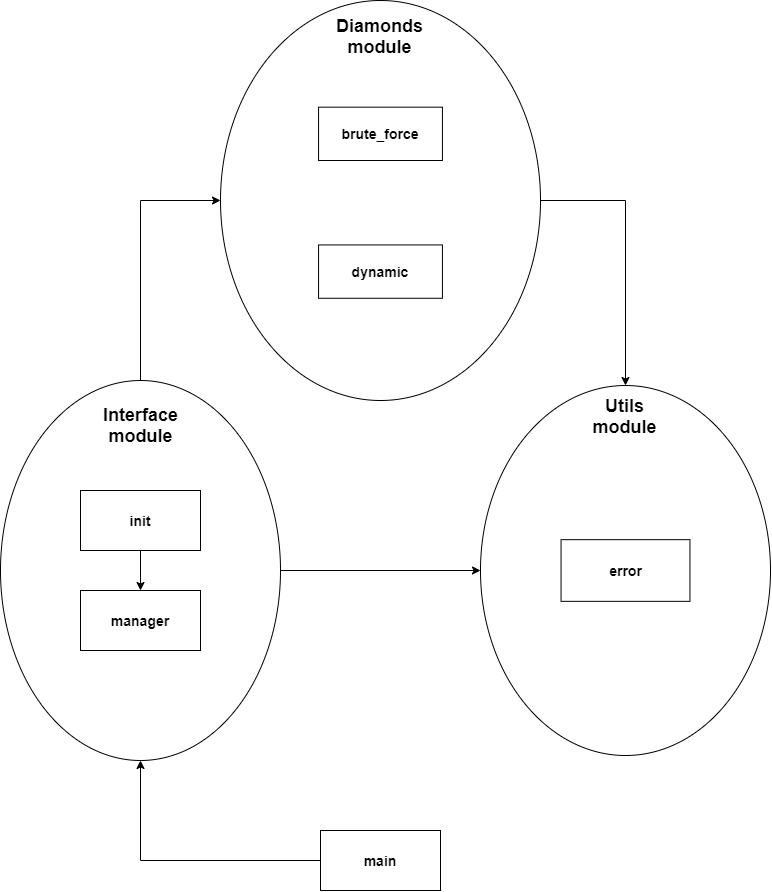

The diagram above was exported from draw.io. Its source (the exported page's mxGraphModel, read from the mxfile embedded in the PNG):
<mxGraphModel dx="1240" dy="563" grid="1" gridSize="10" guides="1" tooltips="1" connect="1" arrows="1" fold="1" page="1" pageScale="1" pageWidth="827" pageHeight="1169" math="0" shadow="0">
  <root>
    <mxCell id="0" />
    <mxCell id="1" parent="0" />
    <mxCell id="qy0W1xbeV2sLt5PHaAuJ-5" value="" style="group" vertex="1" connectable="0" parent="1">
      <mxGeometry x="260" width="320" height="400" as="geometry" />
    </mxCell>
    <mxCell id="qy0W1xbeV2sLt5PHaAuJ-2" value="" style="ellipse;whiteSpace=wrap;html=1;direction=south;" vertex="1" parent="qy0W1xbeV2sLt5PHaAuJ-5">
      <mxGeometry width="320" height="400" as="geometry" />
    </mxCell>
    <mxCell id="qy0W1xbeV2sLt5PHaAuJ-4" value="&lt;b&gt;&lt;font style=&quot;font-size: 18px&quot;&gt;Diamonds&lt;br&gt;module&lt;br&gt;&lt;/font&gt;&lt;/b&gt;" style="text;html=1;strokeColor=none;fillColor=none;align=center;verticalAlign=middle;whiteSpace=wrap;rounded=0;" vertex="1" parent="qy0W1xbeV2sLt5PHaAuJ-5">
      <mxGeometry x="139.3548387096774" y="26.666666666666668" width="41.29032258064516" height="17.77777777777778" as="geometry" />
    </mxCell>
    <mxCell id="qy0W1xbeV2sLt5PHaAuJ-6" value="&lt;font style=&quot;font-size: 14px&quot;&gt;&lt;b&gt;brute_force&lt;/b&gt;&lt;/font&gt;" style="rounded=0;whiteSpace=wrap;html=1;" vertex="1" parent="qy0W1xbeV2sLt5PHaAuJ-5">
      <mxGeometry x="98.06451612903226" y="106.66666666666667" width="123.87096774193549" height="53.333333333333336" as="geometry" />
    </mxCell>
    <mxCell id="qy0W1xbeV2sLt5PHaAuJ-7" value="&lt;font style=&quot;font-size: 14px&quot;&gt;&lt;b&gt;dynamic&lt;/b&gt;&lt;/font&gt;" style="rounded=0;whiteSpace=wrap;html=1;" vertex="1" parent="qy0W1xbeV2sLt5PHaAuJ-5">
      <mxGeometry x="98.06451612903226" y="244.44444444444446" width="123.87096774193549" height="53.333333333333336" as="geometry" />
    </mxCell>
    <mxCell id="qy0W1xbeV2sLt5PHaAuJ-9" value="" style="group" vertex="1" connectable="0" parent="1">
      <mxGeometry x="520" y="385" width="290" height="370" as="geometry" />
    </mxCell>
    <mxCell id="qy0W1xbeV2sLt5PHaAuJ-3" value="" style="ellipse;whiteSpace=wrap;html=1;direction=south;" vertex="1" parent="qy0W1xbeV2sLt5PHaAuJ-9">
      <mxGeometry width="290.00000000000006" height="369.99999999999994" as="geometry" />
    </mxCell>
    <mxCell id="qy0W1xbeV2sLt5PHaAuJ-8" value="&lt;font style=&quot;font-size: 18px&quot;&gt;&lt;b&gt;Utils&lt;br&gt;module&lt;br&gt;&lt;/b&gt;&lt;/font&gt;" style="text;html=1;strokeColor=none;fillColor=none;align=center;verticalAlign=middle;whiteSpace=wrap;rounded=0;" vertex="1" parent="qy0W1xbeV2sLt5PHaAuJ-9">
      <mxGeometry x="114.47368421052633" y="20.558578431372545" width="61.05263157894737" height="21.76470588235294" as="geometry" />
    </mxCell>
    <mxCell id="qy0W1xbeV2sLt5PHaAuJ-14" value="&lt;b&gt;&lt;font style=&quot;font-size: 14px&quot;&gt;error&lt;/font&gt;&lt;/b&gt;" style="rounded=0;whiteSpace=wrap;html=1;" vertex="1" parent="qy0W1xbeV2sLt5PHaAuJ-9">
      <mxGeometry x="80.55555555555556" y="154.16666666666666" width="128.8888888888889" height="61.66666666666666" as="geometry" />
    </mxCell>
    <mxCell id="qy0W1xbeV2sLt5PHaAuJ-11" value="" style="group" vertex="1" connectable="0" parent="1">
      <mxGeometry x="40" y="380" width="280" height="380" as="geometry" />
    </mxCell>
    <mxCell id="qy0W1xbeV2sLt5PHaAuJ-1" value="" style="ellipse;whiteSpace=wrap;html=1;direction=south;" vertex="1" parent="qy0W1xbeV2sLt5PHaAuJ-11">
      <mxGeometry width="280" height="380.00000000000006" as="geometry" />
    </mxCell>
    <mxCell id="qy0W1xbeV2sLt5PHaAuJ-10" value="&lt;font style=&quot;font-size: 18px&quot;&gt;&lt;b&gt;Interface&lt;br&gt;module&lt;br&gt;&lt;/b&gt;&lt;/font&gt;" style="text;html=1;strokeColor=none;fillColor=none;align=center;verticalAlign=middle;whiteSpace=wrap;rounded=0;" vertex="1" parent="qy0W1xbeV2sLt5PHaAuJ-11">
      <mxGeometry x="110.52631578947368" y="33.529411764705884" width="58.94736842105264" height="22.352941176470587" as="geometry" />
    </mxCell>
    <mxCell id="qy0W1xbeV2sLt5PHaAuJ-20" style="edgeStyle=orthogonalEdgeStyle;rounded=0;orthogonalLoop=1;jettySize=auto;html=1;exitX=0.5;exitY=1;exitDx=0;exitDy=0;entryX=0.5;entryY=0;entryDx=0;entryDy=0;" edge="1" parent="qy0W1xbeV2sLt5PHaAuJ-11" source="qy0W1xbeV2sLt5PHaAuJ-15" target="qy0W1xbeV2sLt5PHaAuJ-16">
      <mxGeometry relative="1" as="geometry" />
    </mxCell>
    <mxCell id="qy0W1xbeV2sLt5PHaAuJ-15" value="&lt;font style=&quot;font-size: 14px&quot;&gt;&lt;b&gt;init&lt;/b&gt;&lt;/font&gt;" style="rounded=0;whiteSpace=wrap;html=1;" vertex="1" parent="qy0W1xbeV2sLt5PHaAuJ-11">
      <mxGeometry x="80" y="110" width="120" height="60" as="geometry" />
    </mxCell>
    <mxCell id="qy0W1xbeV2sLt5PHaAuJ-16" value="&lt;font style=&quot;font-size: 14px&quot;&gt;&lt;b&gt;manager&lt;/b&gt;&lt;/font&gt;" style="rounded=0;whiteSpace=wrap;html=1;" vertex="1" parent="qy0W1xbeV2sLt5PHaAuJ-11">
      <mxGeometry x="80" y="210" width="120" height="60" as="geometry" />
    </mxCell>
    <mxCell id="qy0W1xbeV2sLt5PHaAuJ-17" style="edgeStyle=orthogonalEdgeStyle;rounded=0;orthogonalLoop=1;jettySize=auto;html=1;exitX=0.5;exitY=0;exitDx=0;exitDy=0;entryX=0;entryY=0.5;entryDx=0;entryDy=0;" edge="1" parent="1" source="qy0W1xbeV2sLt5PHaAuJ-2" target="qy0W1xbeV2sLt5PHaAuJ-3">
      <mxGeometry relative="1" as="geometry" />
    </mxCell>
    <mxCell id="qy0W1xbeV2sLt5PHaAuJ-18" style="edgeStyle=orthogonalEdgeStyle;rounded=0;orthogonalLoop=1;jettySize=auto;html=1;exitX=0.5;exitY=0;exitDx=0;exitDy=0;entryX=0.5;entryY=1;entryDx=0;entryDy=0;" edge="1" parent="1" source="qy0W1xbeV2sLt5PHaAuJ-1" target="qy0W1xbeV2sLt5PHaAuJ-3">
      <mxGeometry relative="1" as="geometry" />
    </mxCell>
    <mxCell id="qy0W1xbeV2sLt5PHaAuJ-19" style="edgeStyle=orthogonalEdgeStyle;rounded=0;orthogonalLoop=1;jettySize=auto;html=1;exitX=0;exitY=0.5;exitDx=0;exitDy=0;entryX=0.5;entryY=1;entryDx=0;entryDy=0;" edge="1" parent="1" source="qy0W1xbeV2sLt5PHaAuJ-1" target="qy0W1xbeV2sLt5PHaAuJ-2">
      <mxGeometry relative="1" as="geometry" />
    </mxCell>
    <mxCell id="qy0W1xbeV2sLt5PHaAuJ-22" style="edgeStyle=orthogonalEdgeStyle;rounded=0;orthogonalLoop=1;jettySize=auto;html=1;exitX=0;exitY=0.5;exitDx=0;exitDy=0;entryX=1;entryY=0.5;entryDx=0;entryDy=0;" edge="1" parent="1" source="qy0W1xbeV2sLt5PHaAuJ-21" target="qy0W1xbeV2sLt5PHaAuJ-1">
      <mxGeometry relative="1" as="geometry" />
    </mxCell>
    <mxCell id="qy0W1xbeV2sLt5PHaAuJ-21" value="&lt;font style=&quot;font-size: 14px&quot;&gt;&lt;b&gt;main&lt;/b&gt;&lt;/font&gt;" style="rounded=0;whiteSpace=wrap;html=1;" vertex="1" parent="1">
      <mxGeometry x="360" y="830" width="120" height="60" as="geometry" />
    </mxCell>
  </root>
</mxGraphModel>